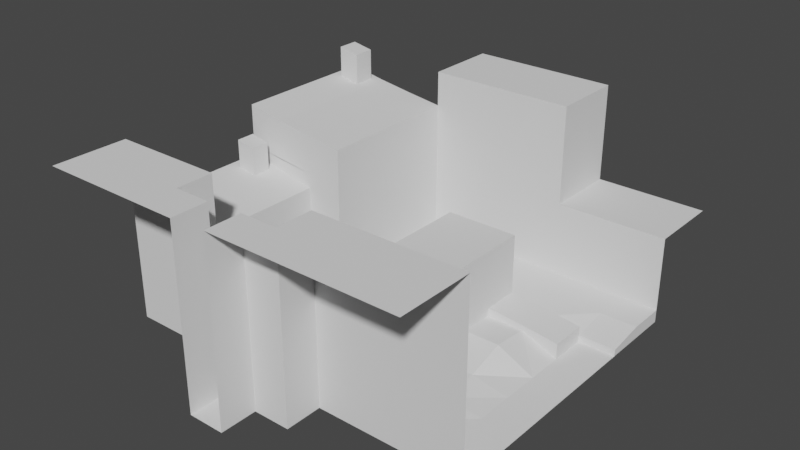 # Source: vagrant_157.blend  (saved by Blender 3.4.6; exported with 4.5.12 LTS)
import bpy
from mathutils import Matrix  # noqa: F401  (used for matrix-valued properties, if any)

bpy.ops.wm.read_factory_settings(use_empty=True)
scene = bpy.context.scene
scene.name = 'Scene'

# ---- collections
col_collection = bpy.data.collections.new('Collection'); scene.collection.children.link(col_collection)

# ---- world
world_world = bpy.data.worlds.new('World'); scene.world = world_world
world_world.use_nodes = True; world_world.node_tree.nodes.clear()
_N = world_world.node_tree.nodes; _L = world_world.node_tree.links
n0 = _N.new('ShaderNodeOutputWorld'); n0.name = 'World Output'; n0.location = (300, 300)
n1 = _N.new('ShaderNodeBackground'); n1.name = 'Background'; n1.location = (10, 300)
n1.inputs[0].default_value = (0.05088, 0.05088, 0.05088, 1.0)
_L.new(n1.outputs[0], n0.inputs[0])
n0.is_active_output = True
world_world.color = (0.05088, 0.05088, 0.05088)
world_world.use_sun_shadow = False
world_world.sun_shadow_jitter_overblur = 0.0

# ---- meshes
me_grid = bpy.data.meshes.new('Grid')
me_grid.from_pydata([(-1.0, -5.0, 0.0), (0.0, -5.0, 0.0), (1.0, -3.0, 2.453), (5.0, -3.0, 2.453), (-2.0, -4.0, 0.0), (-1.0, -4.0, 0.0), (0.0, -4.0, 0.0), (1.0, -4.0, 0.0), (-4.0, -5.0, 4.854), (-5.0, -5.0, 4.854), (-5.0, -4.0, 4.854), (-5.0, -3.0, 0.0), (-4.0, -3.0, 0.0), (-3.0, -3.0, 0.0), (-2.0, -3.0, 0.0), (-1.0, -3.0, 0.0), (0.0, -3.0, 0.0), (1.0, -3.0, 0.0), (2.0, -3.0, 0.0), (3.0, -3.0, 0.0), (4.0, -3.0, 0.0), (5.0, -3.0, 0.0), (-5.0, -2.0, 0.0), (-4.0, -2.0, 0.0), (-3.0, -2.0, 0.0), (-2.0, -2.0, 0.0), (-1.0, -2.0, 0.0), (0.0, -2.0, 0.0), (1.0, -2.0, 0.0), (2.0, -2.0, 0.0), (3.0, -2.0, 0.0), (4.0, -2.0, 0.0), (5.0, -2.0, 0.0), (-5.0, 1.0, 4.538), (-3.0, -1.0, 0.0), (-2.0, -1.0, 0.0), (-1.0, -1.0, 0.0), (0.0, -1.0, 0.0), (1.0, -1.0, 0.0), (2.0, -1.0, 0.08569), (3.0, -1.0, 0.08569), (4.0, -1.0, 0.0), (5.0, -1.0, 0.0), (-4.0, 1.0, 4.351), (-3.0, 0.0, 0.0), (-2.0, 0.0, 0.0), (-1.0, 0.0, 0.0), (0.0, 0.0, 0.0), (4.0, 2.0, 0.4221), (2.0, 0.0, 0.1706), (3.0, 0.0, 0.1706), (4.0, 0.0, 0.0), (5.0, 0.0, 0.0), (-3.0, 1.0, 0.0), (-2.0, 1.0, 0.0), (0.0, 1.0, 0.0), (2.0, 2.0, 0.6354), (2.0, 1.0, 0.4879), (3.0, 1.0, 0.4879), (4.0, 1.0, 0.0), (5.0, 1.0, 0.0), (-2.0, 2.0, 0.0), (0.0, 2.0, 0.0), (3.0, 2.0, 0.5444), (2.0, 2.0, 0.403), (3.0, 2.0, 0.403), (4.0, 2.0, 0.0), (5.0, 2.0, 0.0), (-2.0, 3.0, 0.0), (0.0, 3.0, 0.0), (1.0, 3.0, 0.0), (2.0, 3.0, 0.0), (3.0, 3.0, 0.0), (4.0, 3.0, 0.0), (5.0, 3.0, 0.0), (-2.0, 4.0, 0.0), (0.0, 4.0, 0.0), (1.0, 4.0, 0.0), (3.0, -2.0, 0.0), (1.0, -2.0, 0.0), (2.0, -2.0, 0.0), (5.0, 4.0, 0.0), (-2.0, 5.0, 0.0), (-1.0, 5.0, 0.0), (0.0, 5.0, 0.0), (1.0, 5.0, 0.0), (2.0, 5.0, 0.0), (3.0, 5.0, 0.0), (4.0, 5.0, 0.0), (5.0, 5.0, 0.0), (4.0, 5.0, 2.348), (2.0, 5.0, 2.348), (3.0, 5.0, 2.348), (2.0, 7.0, 2.345), (0.0, -1.0, 2.25), (1.0, -1.0, 2.25), (2.0, 7.0, 2.51), (-4.0, -2.0, 2.952), (-5.0, -2.0, 3.15), (-3.0, -2.0, 2.753), (-5.0, -1.0, 3.15), (-4.0, -1.0, 2.952), (-3.0, -1.0, 2.753), (-5.0, 0.0, 3.15), (-4.238, 0.243, 2.999), (-3.0, 0.0, 2.753), (-5.0, 1.0, 3.15), (-4.238, 0.757, 2.999), (-3.0, 1.0, 2.753), (-3.0, 1.0, 4.203), (-2.0, 1.0, 4.07), (-5.0, 2.0, 4.538), (-4.0, 2.0, 4.351), (-3.0, 2.0, 4.203), (-2.0, 2.0, 4.07), (-5.0, 3.0, 4.538), (-4.0, 3.0, 4.351), (-3.0, 3.0, 4.203), (-2.0, 3.0, 4.07), (-5.0, 4.0, 4.538), (-4.208, 4.211, 4.39), (-3.0, 4.0, 4.203), (-2.0, 4.0, 4.07), (-5.0, 5.0, 4.538), (-4.208, 4.789, 4.39), (-3.0, 5.0, 4.203), (-2.0, 5.0, 4.07), (-4.0, 0.0, 2.952), (-4.0, 1.0, 2.952), (-4.762, 0.243, 3.102), (-4.762, 0.757, 3.102), (-4.762, 0.757, 3.855), (-4.762, 0.243, 3.855), (-4.238, 0.243, 3.752), (-4.238, 0.757, 3.752), (-4.0, 4.0, 4.351), (-4.0, 5.0, 4.351), (-4.792, 4.211, 4.499), (-4.792, 4.789, 4.499), (-4.792, 4.789, 5.331), (-4.792, 4.211, 5.331), (-4.208, 4.211, 5.222), (-4.208, 4.789, 5.222), (-2.0, 0.0, 0.3912), (-3.0, 0.0, 0.3912), (-3.0, 1.0, 0.3912), (-2.0, 1.0, 0.3912), (-1.0, 5.0, 5.019), (-2.0, 5.0, 5.019), (0.0, 5.0, 5.019), (1.0, 5.0, 5.019), (2.0, 5.0, 5.019), (-1.0, 6.0, 5.019), (-2.0, 6.0, 5.019), (0.0, 6.0, 5.019), (1.0, 6.0, 5.019), (2.0, 6.0, 5.019), (-1.0, 7.0, 5.019), (-2.0, 7.0, 5.019), (0.0, 7.0, 5.019), (1.0, 7.0, 5.019), (2.0, 7.0, 5.019), (5.0, 5.0, 2.348), (3.0, 6.0, 2.348), (2.0, 6.0, 2.348), (4.0, 6.0, 2.348), (5.0, 6.0, 2.348), (3.0, 7.0, 2.348), (2.0, 7.0, 2.348), (4.0, 7.0, 2.348), (5.0, 7.0, 2.348), (2.0, -1.0, 2.25), (0.0, 0.0, 2.25), (1.0, 0.0, 2.25), (2.0, 0.0, 2.25), (0.0, 1.0, 2.25), (1.0, 1.0, 2.25), (2.0, 1.0, 2.25), (0.0, 2.0, 2.25), (1.0, 2.0, 2.25), (2.0, 2.0, 2.25), (0.0, 3.0, 2.25), (1.0, 3.0, 2.25), (2.0, 3.0, 2.25), (2.0, 3.0, 0.6354), (3.0, 3.0, 0.5444), (4.0, 3.0, 0.4221), (-1.0, 0.0, 0.0), (-2.0, 0.0, 0.0), (0.0, 0.0, 0.0), (-2.0, 1.0, 0.09435), (-1.0, 1.0, 0.09435), (0.0, 1.0, 0.09435), (-2.0, 2.0, 0.1402), (-1.0, 2.0, 0.1402), (0.0, 2.0, 0.1402), (-2.0, 3.0, 0.2344), (-1.0, 3.0, 0.2344), (0.0, 3.0, 0.2344), (-2.0, 4.0, 0.297), (-1.0, 4.0, 0.297), (0.0, 4.0, 0.297), (-2.0, 5.0, 0.3196), (-1.0, 5.0, 0.3196), (0.0, 5.0, 0.3196), (1.0, 3.0, 0.0), (1.0, 4.0, 0.0), (1.0, 3.0, 0.3383), (0.0, 3.0, 0.3383), (2.0, 3.0, 0.3383), (3.0, 3.0, 0.3383), (4.0, 3.0, 0.1766), (5.0, 3.0, 0.1766), (0.0, 4.0, 0.3383), (1.0, 4.0, 0.3383), (2.0, 4.0, 0.3383), (3.0, 4.0, 0.3383), (4.0, 4.0, 0.3383), (5.0, 4.0, 0.3383), (0.0, 5.0, 0.3383), (1.0, 5.0, 0.3383), (2.0, 5.0, 0.3383), (3.0, 5.0, 0.3383), (4.0, 5.0, 0.3383), (5.0, 5.0, 0.3383), (4.0, -2.0, 0.0), (5.0, -2.0, 0.0), (1.0, -1.0, 0.0), (2.0, -1.0, 0.08569), (3.0, -1.0, 0.08569), (4.0, -1.0, 0.0), (5.0, -1.0, 0.0), (0.0, -5.0, 4.906), (0.0, -4.0, 4.906), (1.0, -5.0, 4.906), (1.0, -4.0, 4.906), (2.0, -5.0, 4.906), (2.0, -4.0, 4.906), (3.0, -5.0, 4.906), (3.0, -4.0, 4.906), (4.0, -5.0, 4.906), (4.0, -4.0, 4.906), (5.0, -5.0, 4.906), (5.0, -4.0, 4.906), (1.0, -3.0, 4.906), (2.0, -3.0, 4.906), (3.0, -3.0, 4.906), (4.0, -3.0, 4.906), (5.0, -3.0, 4.906), (-4.0, -4.0, 4.854), (-3.0, -5.0, 4.854), (-3.0, -4.0, 4.854), (-2.0, -5.0, 4.854), (-2.0, -4.0, 4.854), (-1.0, -5.0, 4.854), (-1.0, -4.0, 4.854), (-5.0, -3.0, 4.854), (-4.0, -3.0, 4.854), (-3.0, -3.0, 4.854), (-2.0, -3.0, 4.854), (4.0, -3.0, 2.453), (1.0, -4.0, 2.453), (0.0, -4.0, 2.453), (3.0, -3.0, 2.453), (2.0, -3.0, 2.453), (0.0, -5.0, 2.453), (1.0, -3.0, 1.226), (4.0, -3.0, 1.226), (1.0, -4.0, 1.226), (3.0, -3.0, 1.226), (5.0, -3.0, 1.226), (0.0, -4.0, 1.226), (2.0, -3.0, 1.226), (0.0, -5.0, 1.226), (5.0, -3.0, 3.679), (0.0, -4.0, 3.679), (2.0, -3.0, 3.679), (0.0, -5.0, 3.679), (1.0, -3.0, 3.679), (4.0, -3.0, 3.679), (1.0, -4.0, 3.679), (3.0, -3.0, 3.679), (0.0, 1.0, 1.125), (2.0, -1.0, 1.168), (1.0, 3.0, 1.125), (1.0, -1.0, 1.125), (0.0, 0.0, 1.125), (0.0, -1.0, 1.125), (2.0, 0.0, 1.21), (2.0, 1.0, 1.369), (2.0, 2.0, 1.327), (2.0, 3.0, 1.125), (0.0, 2.0, 1.125), (0.0, 3.0, 1.125), (2.0, 5.0, 2.51), (3.0, 5.0, 1.174), (4.0, 5.0, 1.174), (5.0, 5.0, 1.174), (2.0, 6.0, 2.51), (2.0, 5.0, 1.174), (-2.0, 5.0, 2.51), (-1.0, 5.0, 2.51), (2.0, 6.0, 2.51), (1.0, 5.0, 2.51), (2.0, 5.0, 2.51), (2.0, 7.0, 2.51), (0.0, 5.0, 2.51), (-2.0, 5.0, 1.255), (2.0, 6.0, 2.345), (1.0, 5.0, 1.255), (2.0, 5.0, 2.345), (0.0, 5.0, 1.255), (-1.0, 5.0, 1.255), (2.0, 5.0, 1.255), (-2.0, 6.0, 3.765), (-1.0, 5.0, 3.765), (-2.0, 7.0, 3.765), (2.0, 5.0, 3.765), (-2.0, 5.0, 3.765), (2.0, 6.0, 3.765), (1.0, 5.0, 3.765), (2.0, 7.0, 3.765), (0.0, 5.0, 3.765), (-3.0, 1.0, 2.101), (-2.0, 1.0, 2.035), (-2.0, 2.0, 2.035), (-5.0, 1.0, 3.404), (-2.0, 3.0, 2.035), (-2.0, 4.0, 2.035), (-2.0, 5.0, 2.035), (-3.0, 1.0, 3.152), (-4.0, 1.0, 3.263), (-2.0, 5.0, 3.053), (-2.0, 1.0, 3.053), (-2.0, 2.0, 3.053), (-5.0, 1.0, 3.404), (-2.0, 3.0, 3.053), (-2.0, 4.0, 3.053), (-3.0, -1.0, 1.376), (-3.0, 1.0, 1.376), (-4.0, 1.0, 3.263), (-5.0, -2.0, 1.575), (-4.0, -2.0, 1.476), (-3.0, 1.0, 3.152), (-3.0, -2.0, 1.376), (-3.0, 0.0, 1.376), (-1.0, -5.0, 2.427), (-3.0, -3.0, 2.427), (-4.0, -3.0, 2.427), (-5.0, -3.0, 2.427), (-2.0, -3.0, 2.427), (-1.0, -4.0, 2.427), (-2.0, -4.0, 2.427), (-1.0, -5.0, 3.641), (-3.0, -3.0, 3.641), (-5.0, -3.0, 3.641), (-2.0, -3.0, 3.641), (-2.0, -4.0, 3.641), (-4.0, -3.0, 3.641), (-1.0, -4.0, 3.641), (-4.0, -3.0, 1.214), (-1.0, -4.0, 1.214), (-1.0, -5.0, 1.214), (-3.0, -3.0, 1.214), (-5.0, -3.0, 1.214), (-2.0, -3.0, 1.214), (-2.0, -4.0, 1.214)], [], [(327, 61, 68), (258, 356, 354), (6, 0, 1), (332, 328, 329), (350, 366, 365), (46, 35, 36), (347, 365, 363), (256, 358, 355), (247, 274, 279), (253, 359, 357), (15, 4, 5), (337, 327, 328), (233, 280, 275), (245, 281, 276), (336, 325, 327), (339, 44, 53), (25, 13, 14), (26, 14, 15), (27, 15, 16), (351, 362, 361), (29, 17, 18), (364, 12, 11), (366, 5, 4), (335, 43, 33), (322, 301, 306), (35, 24, 25), (36, 25, 26), (320, 306, 303), (38, 79, 227), (28, 80, 79), (39, 227, 228), (31, 226, 225), (352, 361, 366), (342, 99, 97), (235, 278, 280), (45, 34, 35), (246, 279, 281), (47, 36, 37), (181, 284, 293), (175, 292, 282), (59, 65, 58), (259, 357, 356), (47, 192, 189), (145, 54, 53), (289, 180, 177), (357, 351, 352), (182, 291, 284), (65, 48, 63), (287, 47, 37), (331, 326, 340), (53, 324, 323), (76, 198, 69), (94, 286, 287), (65, 57, 58), (279, 3, 260), (289, 174, 288), (280, 2, 261), (341, 97, 98), (281, 260, 263), (68, 193, 196), (46, 189, 187), (81, 212, 74), (330, 110, 109), (78, 230, 229), (118, 334, 336), (266, 18, 17), (138, 142, 124), (288, 171, 283), (54, 188, 190), (212, 73, 74), (207, 69, 70), (213, 84, 76), (221, 87, 86), (122, 336, 337), (126, 337, 332), (272, 19, 18), (45, 187, 188), (75, 196, 199), (323, 333, 330), (269, 20, 19), (72, 211, 210), (223, 89, 88), (294, 308, 298), (298, 93, 96), (153, 316, 314), (90, 295, 296), (156, 317, 319), (147, 318, 315), (161, 319, 321), (151, 320, 317), (101, 98, 97), (102, 97, 99), (127, 100, 101), (105, 101, 102), (132, 130, 129), (108, 127, 105), (105, 338, 345), (108, 345, 339), (112, 33, 43), (113, 43, 109), (114, 109, 110), (116, 111, 112), (117, 112, 113), (118, 113, 114), (135, 115, 116), (121, 116, 117), (122, 117, 118), (268, 17, 7), (137, 141, 140), (126, 121, 122), (134, 132, 133), (104, 103, 127), (130, 103, 129), (104, 128, 107), (107, 106, 130), (134, 104, 107), (267, 21, 20), (130, 134, 107), (57, 288, 49), (137, 135, 120), (138, 119, 137), (124, 135, 136), (138, 136, 123), (84, 201, 76), (142, 120, 124), (263, 267, 269), (64, 184, 71), (143, 44, 45), (146, 45, 54), (144, 53, 44), (154, 147, 149), (156, 150, 151), (152, 148, 147), (155, 149, 150), (160, 154, 155), (161, 155, 156), (157, 153, 152), (159, 152, 154), (360, 13, 12), (361, 0, 5), (149, 315, 322), (163, 91, 92), (166, 90, 162), (165, 92, 90), (169, 163, 165), (170, 165, 166), (167, 164, 163), (92, 299, 295), (162, 296, 297), (173, 94, 95), (174, 95, 171), (176, 172, 173), (177, 173, 174), (179, 175, 176), (180, 176, 177), (182, 178, 179), (183, 179, 180), (262, 268, 271), (283, 95, 285), (172, 282, 286), (264, 269, 272), (62, 192, 55), (186, 63, 48), (186, 66, 73), (265, 271, 273), (129, 133, 132), (64, 291, 290), (71, 185, 72), (192, 187, 189), (194, 190, 191), (195, 191, 192), (197, 193, 194), (198, 194, 195), (200, 196, 197), (201, 197, 198), (203, 199, 200), (204, 200, 201), (255, 353, 359), (82, 199, 202), (61, 190, 193), (22, 342, 341), (70, 206, 205), (215, 207, 209), (216, 209, 210), (258, 249, 251), (331, 109, 43), (141, 139, 140), (221, 214, 215), (222, 215, 216), (223, 216, 217), (224, 217, 218), (209, 70, 71), (208, 76, 69), (224, 81, 89), (219, 85, 84), (255, 252, 254), (49, 283, 39), (253, 250, 252), (80, 227, 79), (235, 232, 234), (41, 229, 230), (30, 225, 78), (32, 231, 226), (40, 228, 229), (29, 78, 80), (42, 230, 231), (237, 234, 236), (239, 236, 238), (241, 238, 240), (243, 240, 242), (245, 235, 237), (246, 237, 239), (247, 239, 241), (248, 241, 243), (232, 275, 277), (244, 276, 278), (249, 9, 8), (251, 8, 250), (218, 211, 212), (231, 225, 226), (229, 80, 78), (220, 213, 214), (257, 10, 249), (214, 208, 207), (259, 251, 253), (203, 84, 83), (191, 188, 187), (257, 354, 358), (2, 272, 266), (185, 56, 63), (178, 293, 292), (146, 144, 143), (140, 138, 137), (261, 266, 268), (260, 270, 267), (125, 135, 121), (210, 71, 72), (220, 86, 85), (271, 7, 6), (222, 88, 87), (273, 6, 1), (74, 66, 67), (278, 264, 2), (277, 262, 265), (276, 263, 264), (275, 261, 262), (114, 333, 334), (67, 59, 60), (40, 51, 50), (95, 287, 285), (286, 55, 47), (39, 285, 38), (50, 59, 58), (292, 69, 62), (60, 51, 52), (285, 37, 38), (57, 290, 289), (284, 71, 70), (282, 62, 55), (293, 70, 69), (297, 88, 89), (295, 86, 87), (296, 87, 88), (305, 298, 96), (302, 294, 298), (306, 312, 311), (303, 311, 309), (304, 309, 313), (301, 307, 312), (312, 82, 83), (313, 85, 86), (309, 84, 85), (311, 83, 84), (37, 26, 27), (38, 27, 28), (317, 303, 304), (321, 302, 305), (315, 300, 301), (319, 304, 302), (329, 75, 82), (69, 195, 62), (328, 68, 75), (16, 5, 6), (64, 63, 56), (325, 54, 61), (6, 17, 16), (210, 217, 216), (23, 11, 12), (24, 12, 13), (290, 183, 180), (330, 340, 343), (334, 324, 325), (28, 16, 17), (72, 186, 73), (345, 34, 44), (23, 344, 342), (338, 24, 34), (348, 363, 360), (30, 18, 19), (102, 344, 338), (50, 39, 40), (349, 360, 364), (52, 41, 42), (358, 347, 348), (359, 346, 351), (202, 83, 82), (58, 49, 50), (356, 352, 350), (355, 348, 349), (354, 350, 347), (363, 14, 13), (31, 19, 20), (365, 4, 14), (32, 20, 21), (148, 314, 318), (38, 28, 79), (28, 29, 80), (39, 38, 227), (31, 32, 226), (47, 55, 192), (46, 47, 189), (54, 45, 188), (45, 46, 187), (104, 129, 103), (130, 106, 103), (104, 127, 128), (107, 128, 106), (137, 119, 135), (138, 123, 119), (124, 120, 135), (138, 124, 136), (70, 77, 206), (41, 40, 229), (30, 31, 225), (32, 42, 231), (40, 39, 228), (29, 30, 78), (42, 41, 230), (150, 322, 320), (343, 106, 108), (327, 325, 61), (258, 259, 356), (6, 5, 0), (332, 337, 328), (350, 352, 366), (46, 45, 35), (347, 350, 365), (256, 257, 358), (247, 248, 274), (253, 255, 359), (15, 14, 4), (337, 336, 327), (233, 235, 280), (245, 246, 281), (336, 334, 325), (339, 345, 44), (25, 24, 13), (26, 25, 14), (27, 26, 15), (351, 346, 362), (29, 28, 17), (364, 360, 12), (366, 361, 5), (335, 331, 43), (322, 315, 301), (35, 34, 24), (36, 35, 25), (320, 322, 306), (352, 351, 361), (342, 344, 99), (235, 244, 278), (45, 44, 34), (246, 247, 279), (47, 46, 36), (181, 182, 284), (175, 178, 292), (59, 66, 65), (259, 253, 357), (145, 146, 54), (289, 290, 180), (357, 359, 351), (182, 183, 291), (65, 66, 48), (287, 286, 47), (331, 335, 326), (53, 54, 324), (76, 201, 198), (94, 172, 286), (65, 64, 57), (279, 274, 3), (289, 177, 174), (280, 278, 2), (341, 342, 97), (281, 279, 260), (68, 61, 193), (81, 218, 212), (330, 333, 110), (78, 225, 230), (118, 114, 334), (266, 272, 18), (138, 139, 142), (288, 174, 171), (212, 211, 73), (207, 208, 69), (213, 219, 84), (221, 222, 87), (122, 118, 336), (126, 122, 337), (272, 269, 19), (75, 68, 196), (323, 324, 333), (269, 267, 20), (72, 73, 211), (223, 224, 89), (294, 310, 308), (298, 308, 93), (153, 158, 316), (90, 92, 295), (156, 151, 317), (147, 148, 318), (161, 156, 319), (151, 150, 320), (101, 100, 98), (102, 101, 97), (127, 103, 100), (105, 127, 101), (132, 131, 130), (108, 128, 127), (105, 102, 338), (108, 105, 345), (112, 111, 33), (113, 112, 43), (114, 113, 109), (116, 115, 111), (117, 116, 112), (118, 117, 113), (135, 119, 115), (121, 135, 116), (122, 121, 117), (268, 266, 17), (137, 120, 141), (126, 125, 121), (134, 131, 132), (134, 133, 104), (267, 270, 21), (130, 131, 134), (57, 289, 288), (84, 204, 201), (142, 141, 120), (263, 260, 267), (64, 56, 184), (143, 144, 44), (146, 143, 45), (144, 145, 53), (154, 152, 147), (156, 155, 150), (152, 153, 148), (155, 154, 149), (160, 159, 154), (161, 160, 155), (157, 158, 153), (159, 157, 152), (360, 363, 13), (361, 362, 0), (149, 147, 315), (163, 164, 91), (166, 165, 90), (165, 163, 92), (169, 167, 163), (170, 169, 165), (167, 168, 164), (92, 91, 299), (162, 90, 296), (173, 172, 94), (174, 173, 95), (176, 175, 172), (177, 176, 173), (179, 178, 175), (180, 179, 176), (182, 181, 178), (183, 182, 179), (262, 261, 268), (283, 171, 95), (172, 175, 282), (264, 263, 269), (62, 195, 192), (186, 185, 63), (186, 48, 66), (265, 262, 271), (129, 104, 133), (64, 71, 291), (71, 184, 185), (192, 191, 187), (194, 193, 190), (195, 194, 191), (197, 196, 193), (198, 197, 194), (200, 199, 196), (201, 200, 197), (203, 202, 199), (204, 203, 200), (255, 254, 353), (82, 75, 199), (61, 54, 190), (22, 23, 342), (215, 214, 207), (216, 215, 209), (258, 257, 249), (331, 330, 109), (141, 142, 139), (221, 220, 214), (222, 221, 215), (223, 222, 216), (224, 223, 217), (209, 207, 70), (208, 213, 76), (224, 218, 81), (219, 220, 85), (255, 253, 252), (49, 288, 283), (253, 251, 250), (80, 228, 227), (235, 233, 232), (237, 235, 234), (239, 237, 236), (241, 239, 238), (243, 241, 240), (245, 244, 235), (246, 245, 237), (247, 246, 239), (248, 247, 241), (232, 233, 275), (244, 245, 276), (249, 10, 9), (251, 249, 8), (218, 217, 211), (231, 230, 225), (229, 228, 80), (220, 219, 213), (257, 256, 10), (214, 213, 208), (259, 258, 251), (203, 204, 84), (191, 190, 188), (257, 258, 354), (2, 264, 272), (185, 184, 56), (178, 181, 293), (146, 145, 144), (140, 139, 138), (261, 2, 266), (260, 3, 270), (125, 136, 135), (210, 209, 71), (220, 221, 86), (271, 268, 7), (222, 223, 88), (273, 271, 6), (74, 73, 66), (278, 276, 264), (277, 275, 262), (276, 281, 263), (275, 280, 261), (114, 110, 333), (67, 66, 59), (40, 41, 51), (95, 94, 287), (286, 282, 55), (39, 283, 285), (50, 51, 59), (292, 293, 69), (60, 59, 51), (285, 287, 37), (57, 64, 290), (284, 291, 71), (282, 292, 62), (293, 284, 70), (297, 296, 88), (295, 299, 86), (296, 295, 87), (305, 302, 298), (302, 304, 294), (306, 301, 312), (303, 306, 311), (304, 303, 309), (301, 300, 307), (312, 307, 82), (313, 309, 85), (309, 311, 84), (311, 312, 83), (37, 36, 26), (38, 37, 27), (317, 320, 303), (321, 319, 302), (315, 318, 300), (319, 317, 304), (329, 328, 75), (69, 198, 195), (328, 327, 68), (16, 15, 5), (64, 65, 63), (325, 324, 54), (6, 7, 17), (210, 211, 217), (23, 22, 11), (24, 23, 12), (290, 291, 183), (330, 331, 340), (334, 333, 324), (28, 27, 16), (72, 185, 186), (345, 338, 34), (23, 24, 344), (338, 344, 24), (348, 347, 363), (30, 29, 18), (102, 99, 344), (50, 49, 39), (349, 348, 360), (52, 51, 41), (358, 354, 347), (359, 353, 346), (202, 203, 83), (58, 57, 49), (356, 357, 352), (355, 358, 348), (354, 356, 350), (363, 365, 14), (31, 30, 19), (365, 366, 4), (32, 31, 20), (148, 153, 314), (150, 149, 322), (343, 335, 106)])
_uv = me_grid.uv_layers.new(name='UVMap')
_uv.uv.foreach_set('vector', [0.4694, 0.08674, 0.4268, 3.726e-09, 0.4694, 7.452e-09, 0.4268, 0.3804, 0.3842, 0.3286, 0.4268, 0.3286, 0.0554, 0.1818, 0.0, 0.2055, 0.01583, 0.166, 0.5547, 0.1301, 0.512, 0.08674, 0.5547, 0.08674, 0.8678, 0.704, 0.8252, 0.6523, 0.8678, 0.6523, 0.1979, 0.2846, 0.1425, 0.3083, 0.1583, 0.2688, 0.4268, 0.2769, 0.3842, 0.2252, 0.4268, 0.2252, 0.512, 0.3804, 0.4694, 0.3286, 0.512, 0.3286, 0.2563, 0.423, 0.2137, 0.3707, 0.2563, 0.3707, 0.8538, 0.5943, 0.8111, 0.5426, 0.8538, 0.5426, 0.07914, 0.2371, 0.02374, 0.2608, 0.03957, 0.2213, 0.512, 0.1301, 0.4694, 0.08674, 0.512, 0.08674, 0.8104, 0.3826, 0.7677, 0.3303, 0.8104, 0.3303, 0.3415, 0.423, 0.2989, 0.3707, 0.3415, 0.3707, 0.4694, 0.1301, 0.4268, 0.08674, 0.4694, 0.08674, 0.05866, 0.7095, 0.1173, 0.6669, 0.1173, 0.7095, 0.1029, 0.2925, 0.04749, 0.3162, 0.06331, 0.2767, 0.1187, 0.253, 0.06331, 0.2767, 0.07914, 0.2371, 0.1345, 0.2134, 0.07914, 0.2371, 0.09497, 0.1976, 0.853, 0.2769, 0.8104, 0.2252, 0.853, 0.2252, 0.1662, 0.1344, 0.1108, 0.1581, 0.1266, 0.1186, 0.512, 0.2252, 0.4694, 0.1735, 0.512, 0.1735, 0.8538, 0.4391, 0.8111, 0.3874, 0.8538, 0.3874, 0.512, 0.4287, 0.4694, 0.3883, 0.512, 0.3804, 0.2989, 0.1604, 0.2563, 0.107, 0.2989, 0.107, 0.1425, 0.3083, 0.08706, 0.332, 0.1029, 0.2925, 0.1583, 0.2688, 0.1029, 0.2925, 0.1187, 0.253, 0.3415, 0.1604, 0.2989, 0.107, 0.3415, 0.107, 0.3842, 0.2139, 0.3842, 0.2139, 0.3842, 0.2139, 0.3842, 0.2139, 0.3842, 0.2139, 0.3842, 0.2139, 0.3842, 0.2139, 0.3842, 0.2139, 0.3842, 0.2139, 0.3842, 0.2139, 0.3842, 0.2139, 0.3842, 0.2139, 0.8538, 0.4909, 0.8111, 0.4391, 0.8538, 0.4391, 0.5546, 0.6722, 0.512, 0.6178, 0.5546, 0.6093, 0.8252, 0.8097, 0.7826, 0.7574, 0.8252, 0.7574, 0.182, 0.3241, 0.1266, 0.3478, 0.1425, 0.3083, 0.2989, 0.423, 0.2563, 0.3707, 0.2989, 0.3707, 0.2137, 0.2451, 0.1583, 0.2688, 0.1741, 0.2293, 0.821, 0.0959, 0.7784, 0.04795, 0.821, 0.04795, 0.3842, 0.659, 0.4321, 0.6164, 0.4321, 0.659, 0.2563, 0.5083, 0.2996, 0.4655, 0.2998, 0.508, 0.8678, 0.8075, 0.8252, 0.7558, 0.8678, 0.7558, 0.4801, 0.7869, 0.4841, 0.7443, 0.4801, 0.7869, 0.3673, 0.5545, 0.384, 0.5119, 0.384, 0.5545, 0.5922, 0.08524, 0.5547, 0.1279, 0.5547, 0.08524, 0.8538, 0.5426, 0.8111, 0.4909, 0.8538, 0.4909, 0.7784, 0.0959, 0.7358, 0.04795, 0.7784, 0.04795, 0.3516, 0.4667, 0.3424, 0.5084, 0.3457, 0.4656, 0.4321, 0.7443, 0.4801, 0.7017, 0.4801, 0.7443, 0.4694, 0.4347, 0.512, 0.4287, 0.4694, 0.4347, 0.4268, 0.5738, 0.3842, 0.4871, 0.4268, 0.4842, 0.4801, 0.6164, 0.4901, 0.659, 0.4801, 0.659, 0.3842, 0.7443, 0.4321, 0.7017, 0.4321, 0.7443, 0.2996, 0.4655, 0.3424, 0.5081, 0.2998, 0.508, 0.2563, 0.3707, 0.2137, 0.3185, 0.2563, 0.3185, 0.5922, 0.08524, 0.5547, 0.04262, 0.599, 0.04262, 0.8252, 0.7574, 0.7826, 0.7051, 0.8252, 0.7051, 0.5973, 0.668, 0.5546, 0.6093, 0.5973, 0.6009, 0.2989, 0.3707, 0.2563, 0.3185, 0.2989, 0.3185, 0.4801, 0.9148, 0.486, 0.8721, 0.4901, 0.9148, 0.4801, 0.7869, 0.4801, 0.7869, 0.4801, 0.7869, 0.2137, 0.4537, 0.2062, 0.411, 0.2137, 0.411, 0.4268, 0.4395, 0.3842, 0.4003, 0.4268, 0.3947, 0.1287, 0.4962, 0.1713, 0.4536, 0.1713, 0.4964, 0.4694, 0.1735, 0.4268, 0.1301, 0.4694, 0.1301, 0.3842, 0.2662, 0.3415, 0.2139, 0.3842, 0.2139, 0.3673, 0.5166, 0.3424, 0.5474, 0.3424, 0.5119, 0.599, 0.04262, 0.5547, 0.0, 0.6008, 0.0, 0.4801, 0.8295, 0.4801, 0.7869, 0.4841, 0.8295, 0.5012, 0.5738, 0.4937, 0.6164, 0.4937, 0.5738, 0.5081, 0.7443, 0.4937, 0.7869, 0.4937, 0.7443, 0.36, 0.4656, 0.3744, 0.423, 0.3744, 0.4656, 0.853, 0.3013, 0.8674, 0.2587, 0.8674, 0.3013, 0.512, 0.1735, 0.4694, 0.1301, 0.512, 0.1301, 0.5547, 0.1735, 0.512, 0.1301, 0.5547, 0.1301, 0.3415, 0.2662, 0.2989, 0.2139, 0.3415, 0.2139, 0.4801, 0.7869, 0.4801, 0.7869, 0.4801, 0.7869, 0.4801, 0.9574, 0.4901, 0.9148, 0.4927, 0.9574, 0.4268, 0.4842, 0.3842, 0.4437, 0.4268, 0.4395, 0.2989, 0.2662, 0.2563, 0.2139, 0.2989, 0.2139, 0.4937, 0.659, 0.5012, 0.6164, 0.5081, 0.659, 0.853, 0.2161, 0.8674, 0.1735, 0.8674, 0.2161, 0.512, 0.2804, 0.5547, 0.2804, 0.5547, 0.2804, 0.5547, 0.2804, 0.5973, 0.2804, 0.5973, 0.2804, 0.6973, 0.771, 0.7508, 0.7284, 0.7508, 0.771, 0.5973, 0.6858, 0.6473, 0.6432, 0.6473, 0.6858, 0.5547, 0.3874, 0.512, 0.3339, 0.5547, 0.3339, 0.2563, 0.2139, 0.2137, 0.1604, 0.2563, 0.1604, 0.5973, 0.3874, 0.5547, 0.3339, 0.5973, 0.3339, 0.3842, 0.2139, 0.3415, 0.1604, 0.3842, 0.1604, 0.7255, 0.4301, 0.6826, 0.3876, 0.7255, 0.3875, 0.7685, 0.43, 0.7255, 0.3875, 0.7685, 0.3874, 0.7255, 0.4727, 0.6826, 0.4302, 0.7255, 0.4301, 0.7685, 0.4726, 0.7255, 0.4301, 0.7685, 0.43, 0.7577, 0.1706, 0.7358, 0.1385, 0.7577, 0.1385, 0.7685, 0.5153, 0.7255, 0.4727, 0.7685, 0.4726, 0.0, 0.6669, 0.05866, 0.6243, 0.05866, 0.6669, 0.0, 0.7095, 0.05866, 0.6669, 0.05866, 0.7095, 0.08571, 0.539, 0.1287, 0.5815, 0.08571, 0.5816, 0.04284, 0.539, 0.08571, 0.5816, 0.04284, 0.5816, 0.0, 0.5391, 0.04284, 0.5816, 0.0, 0.5817, 0.08571, 0.4964, 0.1287, 0.5389, 0.08571, 0.539, 0.04284, 0.4964, 0.08571, 0.539, 0.04284, 0.539, 0.0, 0.4965, 0.04284, 0.539, 0.0, 0.5391, 0.08571, 0.4537, 0.1287, 0.4963, 0.08571, 0.4964, 0.04284, 0.4538, 0.08571, 0.4964, 0.04284, 0.4964, 2.98e-08, 0.4538, 0.04284, 0.4964, 0.0, 0.4965, 0.8252, 0.6529, 0.7826, 0.6006, 0.8252, 0.6006, 0.2098, 0.5744, 0.1849, 0.5436, 0.2098, 0.5389, 0.0, 0.4112, 0.04284, 0.4538, 2.98e-08, 0.4538, 0.6645, 0.7509, 0.6864, 0.7285, 0.6864, 0.751, 0.7153, 0.4831, 0.6826, 0.4728, 0.7255, 0.4727, 0.6928, 0.505, 0.6826, 0.4728, 0.6928, 0.4831, 0.7153, 0.4831, 0.7255, 0.5153, 0.7153, 0.505, 0.7153, 0.505, 0.6826, 0.5154, 0.6928, 0.505, 0.7514, 0.5902, 0.7295, 0.5581, 0.7514, 0.5581, 0.2563, 0.2662, 0.2137, 0.2139, 0.2563, 0.2139, 0.7295, 0.5625, 0.7072, 0.5902, 0.7072, 0.5581, 0.6298, 0.08524, 0.599, 0.04262, 0.6433, 0.04262, 0.1197, 0.4447, 0.08571, 0.4537, 0.09463, 0.4447, 0.1197, 0.4201, 0.1287, 0.4537, 0.1197, 0.4447, 0.09463, 0.4201, 0.08571, 0.4537, 0.08571, 0.4111, 0.1197, 0.4201, 0.08571, 0.4111, 0.1287, 0.411, 0.4801, 0.5738, 0.4927, 0.6164, 0.4801, 0.6164, 0.367, 0.5875, 0.3424, 0.552, 0.367, 0.552, 0.2989, 0.3185, 0.2563, 0.2662, 0.2989, 0.2662, 0.1948, 0.5389, 0.1849, 0.4963, 0.212, 0.4963, 0.7358, 0.1385, 0.7525, 0.0959, 0.7525, 0.1385, 0.7431, 0.558, 0.7598, 0.5154, 0.7598, 0.558, 0.7525, 0.1385, 0.7691, 0.0959, 0.7691, 0.1385, 0.6932, 0.08517, 0.7358, 0.04257, 0.7358, 0.08515, 0.6932, 0.1703, 0.7358, 0.1277, 0.7358, 0.1703, 0.6932, 0.0426, 0.7358, 0.0, 0.7358, 0.04257, 0.6932, 0.1277, 0.7358, 0.08515, 0.7358, 0.1277, 0.6506, 0.1278, 0.6932, 0.08517, 0.6932, 0.1277, 0.6506, 0.1703, 0.6932, 0.1277, 0.6932, 0.1703, 0.6506, 0.04262, 0.6932, 2.462e-05, 0.6932, 0.0426, 0.6506, 0.0852, 0.6932, 0.0426, 0.6932, 0.08517, 0.4694, 0.2252, 0.4268, 0.1735, 0.4694, 0.1735, 0.853, 0.2252, 0.8104, 0.1735, 0.853, 0.1735, 0.2989, 0.2139, 0.2563, 0.1604, 0.2989, 0.1604, 0.74, 0.6858, 0.6973, 0.7284, 0.6973, 0.6858, 0.74, 0.6006, 0.6973, 0.6432, 0.6973, 0.6007, 0.74, 0.6432, 0.6973, 0.6858, 0.6973, 0.6432, 0.7826, 0.6432, 0.74, 0.6858, 0.74, 0.6432, 0.7826, 0.6006, 0.74, 0.6432, 0.74, 0.6006, 0.7826, 0.6858, 0.74, 0.7284, 0.74, 0.6858, 0.5973, 0.6432, 0.6473, 0.6006, 0.6473, 0.6432, 0.5973, 0.7285, 0.6473, 0.6858, 0.6473, 0.7285, 0.1599, 0.7096, 0.2025, 0.7522, 0.1599, 0.7522, 0.1173, 0.7095, 0.1599, 0.7522, 0.1173, 0.7522, 0.1599, 0.6669, 0.2025, 0.7096, 0.1599, 0.7096, 0.1173, 0.6669, 0.1599, 0.7096, 0.1173, 0.7095, 0.1599, 0.6243, 0.2025, 0.667, 0.1599, 0.6669, 0.1173, 0.6243, 0.1599, 0.6669, 0.1173, 0.6669, 0.1599, 0.5817, 0.2025, 0.6244, 0.1599, 0.6243, 0.1173, 0.5817, 0.1599, 0.6243, 0.1173, 0.6243, 0.8104, 0.278, 0.7677, 0.2257, 0.8104, 0.2257, 0.3842, 0.7775, 0.3415, 0.8236, 0.3415, 0.7757, 0.3842, 0.7017, 0.4321, 0.659, 0.4321, 0.7017, 0.3415, 0.3185, 0.2989, 0.2662, 0.3415, 0.2662, 0.4801, 0.7017, 0.4841, 0.7443, 0.4801, 0.7443, 0.5973, 0.814, 0.6399, 0.7713, 0.6399, 0.8141, 0.7252, 0.558, 0.7431, 0.5154, 0.7431, 0.558, 0.8111, 0.492, 0.7685, 0.4397, 0.8111, 0.4397, 0.1075, 0.7416, 0.08524, 0.714, 0.1075, 0.7095, 0.6334, 0.1279, 0.6026, 0.1705, 0.594, 0.1279, 0.1984, 0.4963, 0.1752, 0.4537, 0.1984, 0.4537, 0.5972, 0.4301, 0.5547, 0.3875, 0.5973, 0.3874, 0.5547, 0.4728, 0.5121, 0.4303, 0.5546, 0.4302, 0.5972, 0.4727, 0.5546, 0.4302, 0.5972, 0.4301, 0.5546, 0.5155, 0.5121, 0.4729, 0.5547, 0.4728, 0.5972, 0.5154, 0.5547, 0.4728, 0.5972, 0.4727, 0.5546, 0.5581, 0.512, 0.5156, 0.5546, 0.5155, 0.5972, 0.558, 0.5546, 0.5155, 0.5972, 0.5154, 0.5547, 0.6008, 0.512, 0.5582, 0.5546, 0.5581, 0.5973, 0.6007, 0.5546, 0.5581, 0.5972, 0.558, 0.853, 0.3804, 0.8104, 0.3286, 0.853, 0.3286, 0.4801, 1.0, 0.4927, 0.9574, 0.4937, 1.0, 0.4801, 0.8721, 0.4841, 0.8295, 0.486, 0.8721, 0.5973, 0.7351, 0.5546, 0.6722, 0.5973, 0.668, 0.3842, 0.2139, 0.3842, 0.2139, 0.3842, 0.2139, 0.64, 0.5154, 0.5973, 0.558, 0.5973, 0.5155, 0.64, 0.4729, 0.5973, 0.5155, 0.5973, 0.4729, 0.2989, 0.6786, 0.2563, 0.7212, 0.2563, 0.6786, 0.4694, 0.4347, 0.4268, 0.3947, 0.4694, 0.3883, 0.6645, 0.7536, 0.6399, 0.7285, 0.6645, 0.7285, 0.6826, 0.5154, 0.64, 0.558, 0.64, 0.5154, 0.6826, 0.4728, 0.64, 0.5154, 0.64, 0.4729, 0.6826, 0.4303, 0.64, 0.4729, 0.64, 0.4303, 0.6826, 0.3877, 0.64, 0.4303, 0.64, 0.3877, 0.5081, 0.7017, 0.4937, 0.7443, 0.4937, 0.7017, 0.36, 0.5082, 0.3744, 0.4656, 0.3744, 0.5082, 0.1993, 0.4963, 0.2137, 0.4537, 0.2137, 0.4963, 0.853, 0.3866, 0.8674, 0.344, 0.8674, 0.3866, 0.2563, 0.5935, 0.2137, 0.6361, 0.2137, 0.5935, 0.6433, 0.04262, 0.6008, 0.0, 0.6469, 0.0, 0.2563, 0.6361, 0.2137, 0.6787, 0.2137, 0.6361, 0.1287, 0.5388, 0.1713, 0.5813, 0.1287, 0.5814, 0.6399, 0.2161, 0.6825, 0.1735, 0.6825, 0.2161, 0.3842, 0.2139, 0.3842, 0.2139, 0.3842, 0.2139, 0.3842, 0.2139, 0.3842, 0.2139, 0.3842, 0.2139, 0.3842, 0.2139, 0.3842, 0.2139, 0.3842, 0.2139, 0.3842, 0.2139, 0.3842, 0.2139, 0.3842, 0.2139, 0.3842, 0.2139, 0.3842, 0.2139, 0.3842, 0.2139, 0.3842, 0.2139, 0.3842, 0.2139, 0.3842, 0.2139, 0.6399, 0.2587, 0.6825, 0.2161, 0.6825, 0.2586, 0.6399, 0.3012, 0.6825, 0.2586, 0.6825, 0.3012, 0.6399, 0.3438, 0.6825, 0.3012, 0.6825, 0.3438, 0.6399, 0.3864, 0.6825, 0.3438, 0.6825, 0.3864, 0.5973, 0.2587, 0.6399, 0.2161, 0.6399, 0.2587, 0.5973, 0.3013, 0.6399, 0.2587, 0.6399, 0.3012, 0.5973, 0.3438, 0.6399, 0.3012, 0.6399, 0.3438, 0.5973, 0.3864, 0.6399, 0.3438, 0.6399, 0.3864, 0.8111, 0.5965, 0.7685, 0.5442, 0.8111, 0.5442, 0.3842, 0.423, 0.3415, 0.3707, 0.3842, 0.3707, 0.2563, 0.7212, 0.2137, 0.7638, 0.2137, 0.7212, 0.2563, 0.6786, 0.2137, 0.7212, 0.2137, 0.6787, 0.64, 0.3877, 0.5973, 0.43, 0.5973, 0.3874, 0.1713, 0.411, 0.1287, 0.4536, 0.1287, 0.4111, 0.1713, 0.4964, 0.1287, 0.5388, 0.1287, 0.4962, 0.6826, 0.558, 0.64, 0.6006, 0.64, 0.558, 0.2989, 0.7212, 0.2563, 0.7638, 0.2563, 0.7212, 0.64, 0.558, 0.5973, 0.6006, 0.5973, 0.558, 0.2989, 0.636, 0.2563, 0.6786, 0.2563, 0.6361, 0.1713, 0.5389, 0.1849, 0.4963, 0.1849, 0.5389, 0.5546, 0.4302, 0.5121, 0.3876, 0.5547, 0.3875, 0.4694, 0.3804, 0.4268, 0.3286, 0.4694, 0.3286, 0.3842, 0.3185, 0.3415, 0.2662, 0.3842, 0.2662, 0.5973, 0.7712, 0.6399, 0.7285, 0.6399, 0.7713, 0.3842, 0.6164, 0.4321, 0.5738, 0.4321, 0.6164, 0.7252, 0.5581, 0.6826, 0.5154, 0.7252, 0.5154, 0.7072, 0.5935, 0.6826, 0.5581, 0.7072, 0.5581, 0.8252, 0.7051, 0.7826, 0.6529, 0.8252, 0.6529, 0.2563, 0.3185, 0.2137, 0.2662, 0.2563, 0.2662, 0.04284, 0.4112, 0.08571, 0.4537, 0.04284, 0.4538, 0.5081, 0.659, 0.4937, 0.7017, 0.4937, 0.659, 0.853, 0.344, 0.8674, 0.3013, 0.8674, 0.344, 0.8104, 0.2257, 0.7677, 0.1735, 0.8104, 0.1735, 0.853, 0.2587, 0.8674, 0.2161, 0.8674, 0.2587, 0.8111, 0.4397, 0.7685, 0.3874, 0.8111, 0.3874, 0.2137, 0.423, 0.2563, 0.4656, 0.2137, 0.4656, 0.3842, 0.3707, 0.3415, 0.3185, 0.3842, 0.3185, 0.8111, 0.5442, 0.7685, 0.492, 0.8111, 0.492, 0.3415, 0.3707, 0.2989, 0.3185, 0.3415, 0.3185, 0.8104, 0.3303, 0.7677, 0.278, 0.8104, 0.278, 0.4268, 0.1735, 0.3842, 0.1301, 0.4268, 0.1301, 0.2137, 0.4656, 0.2563, 0.5083, 0.2137, 0.5082, 0.299, 0.5935, 0.2563, 0.5509, 0.2992, 0.5508, 0.3415, 0.8236, 0.2989, 0.7757, 0.3415, 0.7757, 0.4321, 0.7017, 0.4801, 0.659, 0.4801, 0.7017, 0.3842, 0.7314, 0.3415, 0.7757, 0.3415, 0.7277, 0.2992, 0.5508, 0.2563, 0.5083, 0.2998, 0.508, 0.4321, 0.6164, 0.4801, 0.5738, 0.4801, 0.6164, 0.2137, 0.5082, 0.2563, 0.5509, 0.2137, 0.5509, 0.3415, 0.7757, 0.2989, 0.7277, 0.3415, 0.7277, 0.6298, 0.08524, 0.594, 0.1279, 0.5922, 0.08524, 0.7784, 0.04795, 0.7358, 0.0, 0.7784, 3.726e-09, 0.4321, 0.659, 0.4801, 0.6164, 0.4801, 0.659, 0.821, 0.04795, 0.7784, 3.726e-09, 0.821, 7.452e-09, 0.6473, 0.7285, 0.6973, 0.6858, 0.6973, 0.7285, 0.6473, 0.6432, 0.6973, 0.6006, 0.6973, 0.6432, 0.6473, 0.6858, 0.6973, 0.6432, 0.6973, 0.6858, 0.5973, 0.2804, 0.5547, 0.2804, 0.5973, 0.2804, 0.5547, 0.2804, 0.512, 0.2804, 0.5547, 0.2804, 0.2989, 0.107, 0.2563, 0.05348, 0.2989, 0.05348, 0.3415, 0.107, 0.2989, 0.05348, 0.3415, 0.05348, 0.3842, 0.107, 0.3415, 0.05348, 0.3842, 0.05348, 0.2563, 0.107, 0.2137, 0.05348, 0.2563, 0.05348, 0.2563, 0.05348, 0.2137, 0.0, 0.2563, 3.726e-09, 0.3842, 0.05348, 0.3415, 1.118e-08, 0.3842, 1.49e-08, 0.3415, 0.05348, 0.2989, 7.452e-09, 0.3415, 1.118e-08, 0.2989, 0.05348, 0.2563, 3.726e-09, 0.2989, 7.452e-09, 0.1741, 0.2293, 0.1187, 0.253, 0.1345, 0.2134, 0.1899, 0.1897, 0.1345, 0.2134, 0.1504, 0.1739, 0.3842, 0.1604, 0.3415, 0.107, 0.3842, 0.107, 0.5973, 0.3339, 0.5547, 0.2804, 0.5973, 0.2804, 0.2563, 0.1604, 0.2137, 0.107, 0.2563, 0.107, 0.5547, 0.3339, 0.512, 0.2804, 0.5547, 0.2804, 0.5547, 0.08674, 0.512, 1.118e-08, 0.5547, 1.49e-08, 0.4801, 0.659, 0.486, 0.7017, 0.4801, 0.7017, 0.512, 0.08674, 0.4694, 7.452e-09, 0.512, 1.118e-08, 0.09497, 0.1976, 0.03957, 0.2213, 0.0554, 0.1818, 0.36, 0.425, 0.3457, 0.4656, 0.3503, 0.423, 0.4268, 0.08674, 0.3842, 0.0, 0.4268, 3.726e-09, 0.0554, 0.1818, 0.1108, 0.1581, 0.09497, 0.1976, 0.5973, 0.4729, 0.64, 0.4303, 0.64, 0.4729, 0.07123, 0.3715, 0.01583, 0.3952, 0.03166, 0.3557, 0.08706, 0.332, 0.03166, 0.3557, 0.04749, 0.3162, 0.594, 0.1279, 0.5547, 0.1705, 0.5547, 0.1279, 0.4268, 0.4395, 0.4694, 0.4347, 0.4268, 0.4395, 0.4268, 0.1301, 0.3842, 0.08674, 0.4268, 0.08674, 0.1504, 0.1739, 0.09497, 0.1976, 0.1108, 0.1581, 0.1984, 0.4537, 0.1804, 0.411, 0.1984, 0.411, 0.05866, 0.6669, 0.1173, 0.6243, 0.1173, 0.6669, 0.5546, 0.7351, 0.512, 0.6765, 0.5546, 0.6722, 0.05866, 0.6243, 0.1173, 0.5817, 0.1173, 0.6243, 0.4694, 0.2769, 0.4268, 0.2252, 0.4694, 0.2252, 0.182, 0.09487, 0.1266, 0.1186, 0.1425, 0.07904, 0.0, 0.6243, 0.05866, 0.5817, 0.05866, 0.6243, 0.2992, 0.5508, 0.3416, 0.5935, 0.299, 0.5935, 0.512, 0.2769, 0.4694, 0.2252, 0.512, 0.2252, 0.2137, 0.5509, 0.2563, 0.5935, 0.2137, 0.5935, 0.4694, 0.3286, 0.4268, 0.2769, 0.4694, 0.2769, 0.853, 0.3286, 0.8104, 0.2769, 0.853, 0.2769, 0.1713, 0.5815, 0.1849, 0.5389, 0.1849, 0.5815, 0.2998, 0.508, 0.3418, 0.5508, 0.2992, 0.5508, 0.8678, 0.7558, 0.8252, 0.704, 0.8678, 0.704, 0.512, 0.3286, 0.4694, 0.2769, 0.512, 0.2769, 0.4268, 0.3286, 0.3842, 0.2769, 0.4268, 0.2769, 0.4268, 0.2252, 0.3842, 0.1735, 0.4268, 0.1735, 0.1979, 0.05534, 0.1425, 0.07904, 0.1583, 0.03952, 0.8678, 0.6523, 0.8252, 0.6006, 0.8678, 0.6006, 0.2137, 0.01582, 0.1583, 0.03952, 0.1741, 0.0, 0.6973, 0.8136, 0.7508, 0.771, 0.7508, 0.8136, 0.3842, 0.2139, 0.3842, 0.2139, 0.3842, 0.2139, 0.3842, 0.2139, 0.3842, 0.2139, 0.3842, 0.2139, 0.3842, 0.2139, 0.3842, 0.2139, 0.3842, 0.2139, 0.3842, 0.2139, 0.3842, 0.2139, 0.3842, 0.2139, 0.4801, 0.7869, 0.4801, 0.7443, 0.4841, 0.7443, 0.4801, 0.7869, 0.4801, 0.7869, 0.4801, 0.7869, 0.4801, 0.8295, 0.4801, 0.7869, 0.4801, 0.7869, 0.4801, 0.7869, 0.4801, 0.7869, 0.4801, 0.7869, 0.7153, 0.4831, 0.6928, 0.4831, 0.6826, 0.4728, 0.6928, 0.505, 0.6826, 0.5154, 0.6826, 0.4728, 0.7153, 0.4831, 0.7255, 0.4727, 0.7255, 0.5153, 0.7153, 0.505, 0.7255, 0.5153, 0.6826, 0.5154, 0.1197, 0.4447, 0.1287, 0.4537, 0.08571, 0.4537, 0.1197, 0.4201, 0.1287, 0.411, 0.1287, 0.4537, 0.09463, 0.4201, 0.09463, 0.4447, 0.08571, 0.4537, 0.1197, 0.4201, 0.09463, 0.4201, 0.08571, 0.4111, 0.3842, 0.2139, 0.3842, 0.2139, 0.3842, 0.2139, 0.3842, 0.2139, 0.3842, 0.2139, 0.3842, 0.2139, 0.3842, 0.2139, 0.3842, 0.2139, 0.3842, 0.2139, 0.3842, 0.2139, 0.3842, 0.2139, 0.3842, 0.2139, 0.3842, 0.2139, 0.3842, 0.2139, 0.3842, 0.2139, 0.3842, 0.2139, 0.3842, 0.2139, 0.3842, 0.2139, 0.3842, 0.2139, 0.3842, 0.2139, 0.3842, 0.2139, 0.3415, 0.2139, 0.2989, 0.1604, 0.3415, 0.1604, 0.0, 0.0, 0.0, 0.0, 0.0, 0.0, 0.4694, 0.08674, 0.4268, 0.08674, 0.4268, 3.726e-09, 0.4268, 0.3804, 0.3842, 0.3804, 0.3842, 0.3286, 0.0554, 0.1818, 0.03957, 0.2213, 0.0, 0.2055, 0.5547, 0.1301, 0.512, 0.1301, 0.512, 0.08674, 0.8678, 0.704, 0.8252, 0.704, 0.8252, 0.6523, 0.1979, 0.2846, 0.182, 0.3241, 0.1425, 0.3083, 0.4268, 0.2769, 0.3842, 0.2769, 0.3842, 0.2252, 0.512, 0.3804, 0.4694, 0.3804, 0.4694, 0.3286, 0.2563, 0.423, 0.2137, 0.423, 0.2137, 0.3707, 0.8538, 0.5943, 0.8111, 0.5943, 0.8111, 0.5426, 0.07914, 0.2371, 0.06331, 0.2767, 0.02374, 0.2608, 0.512, 0.1301, 0.4694, 0.1301, 0.4694, 0.08674, 0.8104, 0.3826, 0.7677, 0.3826, 0.7677, 0.3303, 0.3415, 0.423, 0.2989, 0.423, 0.2989, 0.3707, 0.4694, 0.1301, 0.4268, 0.1301, 0.4268, 0.08674, 0.05866, 0.7095, 0.05866, 0.6669, 0.1173, 0.6669, 0.1029, 0.2925, 0.08706, 0.332, 0.04749, 0.3162, 0.1187, 0.253, 0.1029, 0.2925, 0.06331, 0.2767, 0.1345, 0.2134, 0.1187, 0.253, 0.07914, 0.2371, 0.853, 0.2769, 0.8104, 0.2769, 0.8104, 0.2252, 0.1662, 0.1344, 0.1504, 0.1739, 0.1108, 0.1581, 0.512, 0.2252, 0.4694, 0.2252, 0.4694, 0.1735, 0.8538, 0.4391, 0.8111, 0.4391, 0.8111, 0.3874, 0.512, 0.4287, 0.4694, 0.4347, 0.4694, 0.3883, 0.2989, 0.1604, 0.2563, 0.1604, 0.2563, 0.107, 0.1425, 0.3083, 0.1266, 0.3478, 0.08706, 0.332, 0.1583, 0.2688, 0.1425, 0.3083, 0.1029, 0.2925, 0.3415, 0.1604, 0.2989, 0.1604, 0.2989, 0.107, 0.8538, 0.4909, 0.8111, 0.4909, 0.8111, 0.4391, 0.5546, 0.6722, 0.512, 0.6765, 0.512, 0.6178, 0.8252, 0.8097, 0.7826, 0.8097, 0.7826, 0.7574, 0.182, 0.3241, 0.1662, 0.3636, 0.1266, 0.3478, 0.2989, 0.423, 0.2563, 0.423, 0.2563, 0.3707, 0.2137, 0.2451, 0.1979, 0.2846, 0.1583, 0.2688, 0.821, 0.0959, 0.7784, 0.0959, 0.7784, 0.04795, 0.3842, 0.659, 0.3842, 0.6164, 0.4321, 0.6164, 0.2563, 0.5083, 0.2563, 0.4656, 0.2996, 0.4655, 0.8678, 0.8075, 0.8252, 0.8075, 0.8252, 0.7558, 0.3673, 0.5545, 0.3673, 0.5119, 0.384, 0.5119, 0.5922, 0.08524, 0.594, 0.1279, 0.5547, 0.1279, 0.8538, 0.5426, 0.8111, 0.5426, 0.8111, 0.4909, 0.7784, 0.0959, 0.7358, 0.0959, 0.7358, 0.04795, 0.3516, 0.4667, 0.36, 0.5119, 0.3424, 0.5084, 0.4321, 0.7443, 0.4321, 0.7017, 0.4801, 0.7017, 0.4694, 0.4347, 0.512, 0.4287, 0.512, 0.4287, 0.4268, 0.5738, 0.3842, 0.5738, 0.3842, 0.4871, 0.4801, 0.6164, 0.4927, 0.6164, 0.4901, 0.659, 0.3842, 0.7443, 0.3842, 0.7017, 0.4321, 0.7017, 0.2996, 0.4655, 0.3422, 0.4655, 0.3424, 0.5081, 0.2563, 0.3707, 0.2137, 0.3707, 0.2137, 0.3185, 0.5922, 0.08524, 0.5547, 0.08524, 0.5547, 0.04262, 0.8252, 0.7574, 0.7826, 0.7574, 0.7826, 0.7051, 0.5973, 0.668, 0.5546, 0.6722, 0.5546, 0.6093, 0.2989, 0.3707, 0.2563, 0.3707, 0.2563, 0.3185, 0.4801, 0.9148, 0.4801, 0.8721, 0.486, 0.8721, 0.2137, 0.4537, 0.1993, 0.4537, 0.2062, 0.411, 0.4268, 0.4395, 0.3842, 0.4437, 0.3842, 0.4003, 0.1287, 0.4962, 0.1287, 0.4536, 0.1713, 0.4536, 0.4694, 0.1735, 0.4268, 0.1735, 0.4268, 0.1301, 0.3842, 0.2662, 0.3415, 0.2662, 0.3415, 0.2139, 0.3673, 0.5166, 0.3673, 0.552, 0.3424, 0.5474, 0.599, 0.04262, 0.5547, 0.04262, 0.5547, 0.0, 0.5012, 0.5738, 0.5012, 0.6164, 0.4937, 0.6164, 0.5081, 0.7443, 0.5081, 0.7869, 0.4937, 0.7869, 0.36, 0.4656, 0.36, 0.423, 0.3744, 0.423, 0.853, 0.3013, 0.853, 0.2587, 0.8674, 0.2587, 0.512, 0.1735, 0.4694, 0.1735, 0.4694, 0.1301, 0.5547, 0.1735, 0.512, 0.1735, 0.512, 0.1301, 0.3415, 0.2662, 0.2989, 0.2662, 0.2989, 0.2139, 0.4801, 0.9574, 0.4801, 0.9148, 0.4901, 0.9148, 0.4268, 0.4842, 0.3842, 0.4871, 0.3842, 0.4437, 0.2989, 0.2662, 0.2563, 0.2662, 0.2563, 0.2139, 0.4937, 0.659, 0.4937, 0.6164, 0.5012, 0.6164, 0.853, 0.2161, 0.853, 0.1735, 0.8674, 0.1735, 0.512, 0.2804, 0.512, 0.2804, 0.5547, 0.2804, 0.5547, 0.2804, 0.5547, 0.2804, 0.5973, 0.2804, 0.6973, 0.771, 0.6973, 0.7284, 0.7508, 0.7284, 0.5973, 0.6858, 0.5973, 0.6432, 0.6473, 0.6432, 0.5547, 0.3874, 0.512, 0.3874, 0.512, 0.3339, 0.2563, 0.2139, 0.2137, 0.2139, 0.2137, 0.1604, 0.5973, 0.3874, 0.5547, 0.3874, 0.5547, 0.3339, 0.3842, 0.2139, 0.3415, 0.2139, 0.3415, 0.1604, 0.7255, 0.4301, 0.6826, 0.4302, 0.6826, 0.3876, 0.7685, 0.43, 0.7255, 0.4301, 0.7255, 0.3875, 0.7255, 0.4727, 0.6826, 0.4728, 0.6826, 0.4302, 0.7685, 0.4726, 0.7255, 0.4727, 0.7255, 0.4301, 0.7577, 0.1706, 0.7358, 0.1706, 0.7358, 0.1385, 0.7685, 0.5153, 0.7255, 0.5153, 0.7255, 0.4727, 0.0, 0.6669, 0.0, 0.6243, 0.05866, 0.6243, 0.0, 0.7095, 0.0, 0.6669, 0.05866, 0.6669, 0.08571, 0.539, 0.1287, 0.5389, 0.1287, 0.5815, 0.04284, 0.539, 0.08571, 0.539, 0.08571, 0.5816, 0.0, 0.5391, 0.04284, 0.539, 0.04284, 0.5816, 0.08571, 0.4964, 0.1287, 0.4963, 0.1287, 0.5389, 0.04284, 0.4964, 0.08571, 0.4964, 0.08571, 0.539, 0.0, 0.4965, 0.04284, 0.4964, 0.04284, 0.539, 0.08571, 0.4537, 0.1287, 0.4537, 0.1287, 0.4963, 0.04284, 0.4538, 0.08571, 0.4537, 0.08571, 0.4964, 2.98e-08, 0.4538, 0.04284, 0.4538, 0.04284, 0.4964, 0.8252, 0.6529, 0.7826, 0.6529, 0.7826, 0.6006, 0.2098, 0.5744, 0.1849, 0.579, 0.1849, 0.5436, 0.0, 0.4112, 0.04284, 0.4112, 0.04284, 0.4538, 0.6645, 0.7509, 0.6645, 0.7285, 0.6864, 0.7285, 0.7514, 0.5902, 0.7295, 0.5902, 0.7295, 0.5581, 0.2563, 0.2662, 0.2137, 0.2662, 0.2137, 0.2139, 0.7295, 0.5625, 0.7295, 0.5946, 0.7072, 0.5902, 0.6298, 0.08524, 0.5922, 0.08524, 0.599, 0.04262, 0.4801, 0.5738, 0.4937, 0.5738, 0.4927, 0.6164, 0.367, 0.5875, 0.3424, 0.5875, 0.3424, 0.552, 0.2989, 0.3185, 0.2563, 0.3185, 0.2563, 0.2662, 0.1948, 0.5389, 0.1849, 0.5389, 0.1849, 0.4963, 0.7358, 0.1385, 0.7358, 0.0959, 0.7525, 0.0959, 0.7431, 0.558, 0.7431, 0.5154, 0.7598, 0.5154, 0.7525, 0.1385, 0.7525, 0.0959, 0.7691, 0.0959, 0.6932, 0.08517, 0.6932, 0.0426, 0.7358, 0.04257, 0.6932, 0.1703, 0.6932, 0.1277, 0.7358, 0.1277, 0.6932, 0.0426, 0.6932, 2.462e-05, 0.7358, 0.0, 0.6932, 0.1277, 0.6932, 0.08517, 0.7358, 0.08515, 0.6506, 0.1278, 0.6506, 0.0852, 0.6932, 0.08517, 0.6506, 0.1703, 0.6506, 0.1278, 0.6932, 0.1277, 0.6506, 0.04262, 0.6506, 4.923e-05, 0.6932, 2.462e-05, 0.6506, 0.0852, 0.6506, 0.04262, 0.6932, 0.0426, 0.4694, 0.2252, 0.4268, 0.2252, 0.4268, 0.1735, 0.853, 0.2252, 0.8104, 0.2252, 0.8104, 0.1735, 0.2989, 0.2139, 0.2563, 0.2139, 0.2563, 0.1604, 0.74, 0.6858, 0.74, 0.7284, 0.6973, 0.7284, 0.74, 0.6006, 0.74, 0.6432, 0.6973, 0.6432, 0.74, 0.6432, 0.74, 0.6858, 0.6973, 0.6858, 0.7826, 0.6432, 0.7826, 0.6858, 0.74, 0.6858, 0.7826, 0.6006, 0.7826, 0.6432, 0.74, 0.6432, 0.7826, 0.6858, 0.7826, 0.7283, 0.74, 0.7284, 0.5973, 0.6432, 0.5973, 0.6006, 0.6473, 0.6006, 0.5973, 0.7285, 0.5973, 0.6858, 0.6473, 0.6858, 0.1599, 0.7096, 0.2025, 0.7096, 0.2025, 0.7522, 0.1173, 0.7095, 0.1599, 0.7096, 0.1599, 0.7522, 0.1599, 0.6669, 0.2025, 0.667, 0.2025, 0.7096, 0.1173, 0.6669, 0.1599, 0.6669, 0.1599, 0.7096, 0.1599, 0.6243, 0.2025, 0.6244, 0.2025, 0.667, 0.1173, 0.6243, 0.1599, 0.6243, 0.1599, 0.6669, 0.1599, 0.5817, 0.2025, 0.5817, 0.2025, 0.6244, 0.1173, 0.5817, 0.1599, 0.5817, 0.1599, 0.6243, 0.8104, 0.278, 0.7677, 0.278, 0.7677, 0.2257, 0.3842, 0.7775, 0.3842, 0.8236, 0.3415, 0.8236, 0.3842, 0.7017, 0.3842, 0.659, 0.4321, 0.659, 0.3415, 0.3185, 0.2989, 0.3185, 0.2989, 0.2662, 0.4801, 0.7017, 0.486, 0.7017, 0.4841, 0.7443, 0.5973, 0.814, 0.5973, 0.7712, 0.6399, 0.7713, 0.7252, 0.558, 0.7252, 0.5154, 0.7431, 0.5154, 0.8111, 0.492, 0.7685, 0.492, 0.7685, 0.4397, 0.1075, 0.7416, 0.08524, 0.746, 0.08524, 0.714, 0.6334, 0.1279, 0.6506, 0.1705, 0.6026, 0.1705, 0.1984, 0.4963, 0.1713, 0.4963, 0.1752, 0.4537, 0.5972, 0.4301, 0.5546, 0.4302, 0.5547, 0.3875, 0.5547, 0.4728, 0.5121, 0.4729, 0.5121, 0.4303, 0.5972, 0.4727, 0.5547, 0.4728, 0.5546, 0.4302, 0.5546, 0.5155, 0.512, 0.5156, 0.5121, 0.4729, 0.5972, 0.5154, 0.5546, 0.5155, 0.5547, 0.4728, 0.5546, 0.5581, 0.512, 0.5582, 0.512, 0.5156, 0.5972, 0.558, 0.5546, 0.5581, 0.5546, 0.5155, 0.5547, 0.6008, 0.5121, 0.6009, 0.512, 0.5582, 0.5973, 0.6007, 0.5547, 0.6008, 0.5546, 0.5581, 0.853, 0.3804, 0.8104, 0.3804, 0.8104, 0.3286, 0.4801, 1.0, 0.4801, 0.9574, 0.4927, 0.9574, 0.4801, 0.8721, 0.4801, 0.8295, 0.4841, 0.8295, 0.5973, 0.7351, 0.5546, 0.7351, 0.5546, 0.6722, 0.64, 0.5154, 0.64, 0.558, 0.5973, 0.558, 0.64, 0.4729, 0.64, 0.5154, 0.5973, 0.5155, 0.2989, 0.6786, 0.2989, 0.7212, 0.2563, 0.7212, 0.4694, 0.4347, 0.4268, 0.4395, 0.4268, 0.3947, 0.6645, 0.7536, 0.6399, 0.7536, 0.6399, 0.7285, 0.6826, 0.5154, 0.6826, 0.558, 0.64, 0.558, 0.6826, 0.4728, 0.6826, 0.5154, 0.64, 0.5154, 0.6826, 0.4303, 0.6826, 0.4728, 0.64, 0.4729, 0.6826, 0.3877, 0.6826, 0.4303, 0.64, 0.4303, 0.5081, 0.7017, 0.5081, 0.7443, 0.4937, 0.7443, 0.36, 0.5082, 0.36, 0.4656, 0.3744, 0.4656, 0.1993, 0.4963, 0.1993, 0.4537, 0.2137, 0.4537, 0.853, 0.3866, 0.853, 0.344, 0.8674, 0.344, 0.2563, 0.5935, 0.2563, 0.6361, 0.2137, 0.6361, 0.6433, 0.04262, 0.599, 0.04262, 0.6008, 0.0, 0.2563, 0.6361, 0.2563, 0.6786, 0.2137, 0.6787, 0.1287, 0.5388, 0.1713, 0.5389, 0.1713, 0.5813, 0.6399, 0.2161, 0.6399, 0.1735, 0.6825, 0.1735, 0.6399, 0.2587, 0.6399, 0.2161, 0.6825, 0.2161, 0.6399, 0.3012, 0.6399, 0.2587, 0.6825, 0.2586, 0.6399, 0.3438, 0.6399, 0.3012, 0.6825, 0.3012, 0.6399, 0.3864, 0.6399, 0.3438, 0.6825, 0.3438, 0.5973, 0.2587, 0.5973, 0.2161, 0.6399, 0.2161, 0.5973, 0.3013, 0.5973, 0.2587, 0.6399, 0.2587, 0.5973, 0.3438, 0.5973, 0.3013, 0.6399, 0.3012, 0.5973, 0.3864, 0.5973, 0.3438, 0.6399, 0.3438, 0.8111, 0.5965, 0.7685, 0.5965, 0.7685, 0.5442, 0.3842, 0.423, 0.3415, 0.423, 0.3415, 0.3707, 0.2563, 0.7212, 0.2563, 0.7638, 0.2137, 0.7638, 0.2563, 0.6786, 0.2563, 0.7212, 0.2137, 0.7212, 0.64, 0.3877, 0.64, 0.4303, 0.5973, 0.43, 0.1713, 0.411, 0.1713, 0.4536, 0.1287, 0.4536, 0.1713, 0.4964, 0.1713, 0.5389, 0.1287, 0.5388, 0.6826, 0.558, 0.6826, 0.6006, 0.64, 0.6006, 0.2989, 0.7212, 0.2989, 0.7638, 0.2563, 0.7638, 0.64, 0.558, 0.64, 0.6006, 0.5973, 0.6006, 0.2989, 0.636, 0.2989, 0.6786, 0.2563, 0.6786, 0.1713, 0.5389, 0.1713, 0.4963, 0.1849, 0.4963, 0.5546, 0.4302, 0.5121, 0.4303, 0.5121, 0.3876, 0.4694, 0.3804, 0.4268, 0.3804, 0.4268, 0.3286, 0.3842, 0.3185, 0.3415, 0.3185, 0.3415, 0.2662, 0.5973, 0.7712, 0.5973, 0.7285, 0.6399, 0.7285, 0.3842, 0.6164, 0.3842, 0.5738, 0.4321, 0.5738, 0.7252, 0.5581, 0.6826, 0.558, 0.6826, 0.5154, 0.7072, 0.5935, 0.6826, 0.5935, 0.6826, 0.5581, 0.8252, 0.7051, 0.7826, 0.7051, 0.7826, 0.6529, 0.2563, 0.3185, 0.2137, 0.3185, 0.2137, 0.2662, 0.04284, 0.4112, 0.08571, 0.4111, 0.08571, 0.4537, 0.5081, 0.659, 0.5081, 0.7017, 0.4937, 0.7017, 0.853, 0.344, 0.853, 0.3013, 0.8674, 0.3013, 0.8104, 0.2257, 0.7677, 0.2257, 0.7677, 0.1735, 0.853, 0.2587, 0.853, 0.2161, 0.8674, 0.2161, 0.8111, 0.4397, 0.7685, 0.4397, 0.7685, 0.3874, 0.2137, 0.423, 0.2563, 0.423, 0.2563, 0.4656, 0.3842, 0.3707, 0.3415, 0.3707, 0.3415, 0.3185, 0.8111, 0.5442, 0.7685, 0.5442, 0.7685, 0.492, 0.3415, 0.3707, 0.2989, 0.3707, 0.2989, 0.3185, 0.8104, 0.3303, 0.7677, 0.3303, 0.7677, 0.278, 0.4268, 0.1735, 0.3842, 0.1735, 0.3842, 0.1301, 0.2137, 0.4656, 0.2563, 0.4656, 0.2563, 0.5083, 0.299, 0.5935, 0.2563, 0.5935, 0.2563, 0.5509, 0.3415, 0.8236, 0.2989, 0.8236, 0.2989, 0.7757, 0.4321, 0.7017, 0.4321, 0.659, 0.4801, 0.659, 0.3842, 0.7314, 0.3842, 0.7775, 0.3415, 0.7757, 0.2992, 0.5508, 0.2563, 0.5509, 0.2563, 0.5083, 0.4321, 0.6164, 0.4321, 0.5738, 0.4801, 0.5738, 0.2137, 0.5082, 0.2563, 0.5083, 0.2563, 0.5509, 0.3415, 0.7757, 0.2989, 0.7757, 0.2989, 0.7277, 0.6298, 0.08524, 0.6334, 0.1279, 0.594, 0.1279, 0.7784, 0.04795, 0.7358, 0.04795, 0.7358, 0.0, 0.4321, 0.659, 0.4321, 0.6164, 0.4801, 0.6164, 0.821, 0.04795, 0.7784, 0.04795, 0.7784, 3.726e-09, 0.6473, 0.7285, 0.6473, 0.6858, 0.6973, 0.6858, 0.6473, 0.6432, 0.6473, 0.6006, 0.6973, 0.6006, 0.6473, 0.6858, 0.6473, 0.6432, 0.6973, 0.6432, 0.5973, 0.2804, 0.5547, 0.2804, 0.5547, 0.2804, 0.5547, 0.2804, 0.512, 0.2804, 0.512, 0.2804, 0.2989, 0.107, 0.2563, 0.107, 0.2563, 0.05348, 0.3415, 0.107, 0.2989, 0.107, 0.2989, 0.05348, 0.3842, 0.107, 0.3415, 0.107, 0.3415, 0.05348, 0.2563, 0.107, 0.2137, 0.107, 0.2137, 0.05348, 0.2563, 0.05348, 0.2137, 0.05348, 0.2137, 0.0, 0.3842, 0.05348, 0.3415, 0.05348, 0.3415, 1.118e-08, 0.3415, 0.05348, 0.2989, 0.05348, 0.2989, 7.452e-09, 0.2989, 0.05348, 0.2563, 0.05348, 0.2563, 3.726e-09, 0.1741, 0.2293, 0.1583, 0.2688, 0.1187, 0.253, 0.1899, 0.1897, 0.1741, 0.2293, 0.1345, 0.2134, 0.3842, 0.1604, 0.3415, 0.1604, 0.3415, 0.107, 0.5973, 0.3339, 0.5547, 0.3339, 0.5547, 0.2804, 0.2563, 0.1604, 0.2137, 0.1604, 0.2137, 0.107, 0.5547, 0.3339, 0.512, 0.3339, 0.512, 0.2804, 0.5547, 0.08674, 0.512, 0.08674, 0.512, 1.118e-08, 0.4801, 0.659, 0.4901, 0.659, 0.486, 0.7017, 0.512, 0.08674, 0.4694, 0.08674, 0.4694, 7.452e-09, 0.09497, 0.1976, 0.07914, 0.2371, 0.03957, 0.2213, 0.36, 0.425, 0.3516, 0.4667, 0.3457, 0.4656, 0.4268, 0.08674, 0.3842, 0.08674, 0.3842, 0.0, 0.0554, 0.1818, 0.07123, 0.1423, 0.1108, 0.1581, 0.5973, 0.4729, 0.5973, 0.43, 0.64, 0.4303, 0.07123, 0.3715, 0.0554, 0.411, 0.01583, 0.3952, 0.08706, 0.332, 0.07123, 0.3715, 0.03166, 0.3557, 0.594, 0.1279, 0.6026, 0.1705, 0.5547, 0.1705, 0.4268, 0.4395, 0.4694, 0.4347, 0.4694, 0.4347, 0.4268, 0.1301, 0.3842, 0.1301, 0.3842, 0.08674, 0.1504, 0.1739, 0.1345, 0.2134, 0.09497, 0.1976, 0.1984, 0.4537, 0.1752, 0.4537, 0.1804, 0.411, 0.05866, 0.6669, 0.05866, 0.6243, 0.1173, 0.6243, 0.5546, 0.7351, 0.512, 0.7351, 0.512, 0.6765, 0.05866, 0.6243, 0.05866, 0.5817, 0.1173, 0.5817, 0.4694, 0.2769, 0.4268, 0.2769, 0.4268, 0.2252, 0.182, 0.09487, 0.1662, 0.1344, 0.1266, 0.1186, 0.0, 0.6243, 0.0, 0.5817, 0.05866, 0.5817, 0.2992, 0.5508, 0.3418, 0.5508, 0.3416, 0.5935, 0.512, 0.2769, 0.4694, 0.2769, 0.4694, 0.2252, 0.2137, 0.5509, 0.2563, 0.5509, 0.2563, 0.5935, 0.4694, 0.3286, 0.4268, 0.3286, 0.4268, 0.2769, 0.853, 0.3286, 0.8104, 0.3286, 0.8104, 0.2769, 0.1713, 0.5815, 0.1713, 0.5389, 0.1849, 0.5389, 0.2998, 0.508, 0.3424, 0.5081, 0.3418, 0.5508, 0.8678, 0.7558, 0.8252, 0.7558, 0.8252, 0.704, 0.512, 0.3286, 0.4694, 0.3286, 0.4694, 0.2769, 0.4268, 0.3286, 0.3842, 0.3286, 0.3842, 0.2769, 0.4268, 0.2252, 0.3842, 0.2252, 0.3842, 0.1735, 0.1979, 0.05534, 0.182, 0.09487, 0.1425, 0.07904, 0.8678, 0.6523, 0.8252, 0.6523, 0.8252, 0.6006, 0.2137, 0.01582, 0.1979, 0.05534, 0.1583, 0.03952, 0.6973, 0.8136, 0.6973, 0.771, 0.7508, 0.771, 0.3415, 0.2139, 0.2989, 0.2139, 0.2989, 0.1604, 0.0, 0.0, 0.0, 0.0, 0.0, 0.0])
me_grid.update()

# ---- objects
ob_grid = bpy.data.objects.new('Grid', me_grid)

# ---- transforms, parenting, visibility, modifiers, constraints
ob_grid.location = (0.0, 0.0, 0.0)

# ---- collection membership
col_collection.objects.link(ob_grid)

# ---- scene / render settings (as saved in the file)
scene.frame_start = 1; scene.frame_end = 250; scene.frame_set(1)
scene.render.engine = 'BLENDER_EEVEE_NEXT'
scene.cycles.sampling_pattern = 'TABULATED_SOBOL'
scene.cycles.use_light_tree = False
scene.view_settings.view_transform = 'Filmic'
bpy.context.view_layer.update()

# ---- added for rendering (the .blend has no active camera and no usable light): camera, sun
cam_auto = bpy.data.cameras.new('AutoCamera')
cam_auto.lens = 50.0
cam_auto.sensor_width = 36.0
cam_auto.clip_end = 1000.0
ob_auto_camera = bpy.data.objects.new('AutoCamera', cam_auto)
scene.collection.objects.link(ob_auto_camera)
ob_auto_camera.location = (15.2711, -17.3253, 14.8826)
ob_auto_camera.rotation_euler = (1.09748, -7.21219e-08, 0.694738)
scene.camera = ob_auto_camera
light_auto_sun = bpy.data.lights.new('AutoSun', 'SUN')
light_auto_sun.energy = 3.0
light_auto_sun.angle = 0.0523599
ob_auto_sun = bpy.data.objects.new('AutoSun', light_auto_sun)
scene.collection.objects.link(ob_auto_sun)
ob_auto_sun.rotation_euler = (0.872665, 0.174533, 0.523599)
bpy.context.view_layer.update()
